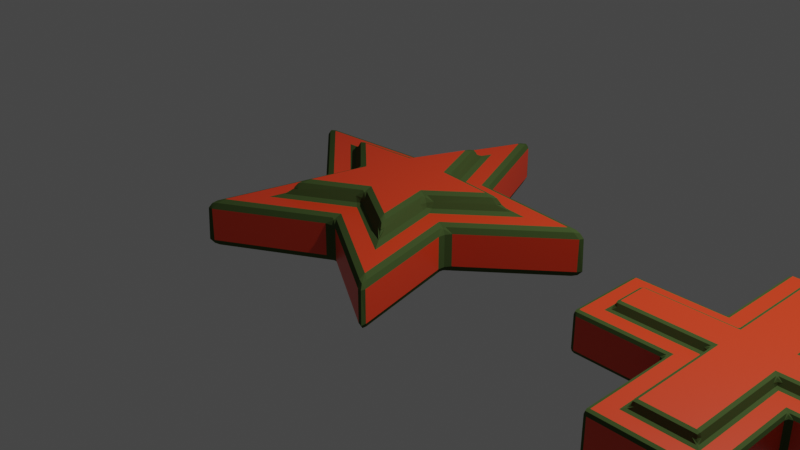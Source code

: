 # Source: shapes.blend  (saved by Blender 2.83.1; exported with 4.5.12 LTS)
import bpy
from mathutils import Matrix  # noqa: F401  (used for matrix-valued properties, if any)

bpy.ops.wm.read_factory_settings(use_empty=True)
scene = bpy.context.scene
scene.name = 'Scene'

# ---- collections
col_collection = bpy.data.collections.new('Collection'); scene.collection.children.link(col_collection)

# ---- materials (node trees are filled in below, after node groups)
mat_red = bpy.data.materials.new('red')
mat_red.alpha_threshold = 0.0
mat_red.use_transparent_shadow = False
mat_red.diffuse_color = (0.8, 0.04449, 0.01297, 1.0)
mat_red.line_color = (0.0, 0.0, 0.0, 1.0)
mat_green = bpy.data.materials.new('green')
mat_green.use_transparent_shadow = False
mat_green.diffuse_color = (0.06166, 0.09655, 0.03017, 1.0)

# ---- material node trees
mat_red.use_nodes = True; mat_red.node_tree.nodes.clear()
_N = mat_red.node_tree.nodes; _L = mat_red.node_tree.links
n0 = _N.new('ShaderNodeOutputMaterial'); n0.name = 'Material Output'; n0.location = (300, 300)
n1 = _N.new('ShaderNodeBsdfPrincipled'); n1.name = 'Principled BSDF'; n1.location = (10, 300)
n1.distribution = 'GGX'
n1.subsurface_method = 'BURLEY'
n1.inputs[0].default_value = (0.8, 0.04961, 0.01124, 1.0)
n1.inputs[2].default_value = 0.4
n1.inputs[3].default_value = 1.45
n1.inputs[27].default_value = (0.0, 0.0, 0.0, 1.0)
n1.inputs[28].default_value = 1.0
_L.new(n1.outputs[0], n0.inputs[0])
n0.is_active_output = True
mat_green.use_nodes = True; mat_green.node_tree.nodes.clear()
_N = mat_green.node_tree.nodes; _L = mat_green.node_tree.links
n0 = _N.new('ShaderNodeOutputMaterial'); n0.name = 'Material Output'; n0.location = (300, 300)
n1 = _N.new('ShaderNodeBsdfDiffuse'); n1.name = 'Diffuse BSDF'; n1.location = (10, 300)
n1.inputs[0].default_value = (0.06166, 0.09655, 0.03017, 1.0)
_L.new(n1.outputs[0], n0.inputs[0])
n0.is_active_output = True

# ---- world
world_world = bpy.data.worlds.new('World'); scene.world = world_world
world_world.use_nodes = True; world_world.node_tree.nodes.clear()
_N = world_world.node_tree.nodes; _L = world_world.node_tree.links
n0 = _N.new('ShaderNodeOutputWorld'); n0.name = 'World Output'; n0.location = (300, 300)
n1 = _N.new('ShaderNodeBackground'); n1.name = 'Background'; n1.location = (10, 300)
n1.inputs[0].default_value = (0.05088, 0.05088, 0.05088, 1.0)
_L.new(n1.outputs[0], n0.inputs[0])
n0.is_active_output = True
world_world.color = (0.05088, 0.05088, 0.05088)
world_world.use_sun_shadow = False
world_world.sun_shadow_jitter_overblur = 0.0

# ---- cameras
cam_camera = bpy.data.cameras.new('Camera')
cam_camera.clip_end = 100.0
cam_camera.ortho_scale = 7.314

# ---- lights
light_light = bpy.data.lights.new('Light', 'POINT')
light_light.transmission_factor = 0.0
light_light.energy = 1000.0
light_light.shadow_soft_size = 0.1
light_light.shadow_maximum_resolution = 0.006
light_light.use_absolute_resolution = True

# ---- meshes
me_shape2 = bpy.data.meshes.new('shape2')
me_shape2.from_pydata([(-0.5262, -1.469, -0.213), (-0.2903, -1.233, 0.213), (-0.5262, 1.473, -0.213), (-0.2903, 1.237, 0.213), (0.5216, -1.469, -0.213), (0.2857, -1.233, 0.213), (0.5216, 1.473, -0.213), (0.2857, 1.237, 0.213), (1.401, -0.427, -0.213), (1.401, 0.4506, -0.213), (1.165, 0.2147, 0.213), (1.165, -0.1911, 0.213), (-0.5262, -0.427, -0.213), (-0.5262, 0.4506, -0.213), (-0.5262, 0.4506, 0.213), (-0.5262, -0.427, 0.213), (0.5216, 0.4506, -0.213), (0.5216, -0.427, -0.213), (0.2857, -0.1911, 0.213), (0.2857, 0.2147, 0.213), (-1.217, 0.2147, 0.213), (-1.217, -0.1911, 0.213), (-1.453, -0.427, -0.213), (-1.453, 0.4506, -0.213), (1.401, 0.4506, 0.213), (0.5216, 0.4506, 0.213), (-0.5262, 1.473, 0.213), (0.5216, 1.473, 0.213), (0.5216, -1.469, 0.213), (-0.5262, -1.469, 0.213), (0.5216, -0.427, 0.213), (1.401, -0.427, 0.213), (-1.453, 0.4506, 0.213), (-1.453, -0.427, 0.213), (-0.2903, -0.1911, 0.213), (-0.2903, 0.2147, 0.213), (-0.2903, 0.2147, 0.3051), (-0.2903, -0.1911, 0.3051), (0.2857, -0.1911, 0.3051), (0.2857, 0.2147, 0.3051), (1.165, 0.2147, 0.3051), (-0.2903, 1.237, 0.3051), (0.2857, 1.237, 0.3051), (0.2857, -1.233, 0.3051), (-0.2903, -1.233, 0.3051), (1.165, -0.1911, 0.3051), (-1.217, 0.2147, 0.3051), (-1.217, -0.1911, 0.3051)], [], [(20, 21, 47, 46), (2, 26, 27, 6), (31, 8, 9, 24), (4, 28, 29, 0), (13, 14, 26, 2), (6, 27, 25, 16), (19, 7, 42, 39), (12, 17, 4, 0), (17, 30, 28, 4), (2, 6, 16, 13), (7, 3, 41, 42), (17, 12, 13, 16), (17, 16, 9, 8), (21, 34, 37, 47), (0, 29, 15, 12), (11, 10, 40, 45), (16, 25, 24, 9), (30, 17, 8, 31), (32, 23, 22, 33), (12, 15, 33, 22), (14, 13, 23, 32), (13, 12, 22, 23), (19, 10, 24, 25), (3, 7, 27, 26), (5, 1, 29, 28), (11, 18, 30, 31), (10, 11, 31, 24), (21, 20, 32, 33), (1, 34, 15, 29), (35, 3, 26, 14), (7, 19, 25, 27), (18, 5, 28, 30), (20, 35, 14, 32), (34, 21, 33, 15), (42, 41, 36, 39), (38, 37, 44, 43), (37, 38, 39, 36), (37, 36, 46, 47), (39, 38, 45, 40), (1, 5, 43, 44), (5, 18, 38, 43), (34, 1, 44, 37), (18, 11, 45, 38), (35, 20, 46, 36), (10, 19, 39, 40), (3, 35, 36, 41)])
_uv = me_shape2.uv_layers.new(name='UVMap')
_uv.uv.foreach_set('vector', [0.875, 0.6069, 0.875, 0.6414, 0.875, 0.6414, 0.875, 0.6069, 0.375, 0.25, 0.625, 0.25, 0.625, 0.5, 0.375, 0.5, 0.625, 0.6615, 0.375, 0.6615, 0.375, 0.5869, 0.625, 0.5869, 0.375, 0.75, 0.625, 0.75, 0.625, 1.0, 0.375, 1.0, 0.375, 0.1631, 0.625, 0.1631, 0.625, 0.25, 0.375, 0.25, 0.375, 0.5, 0.625, 0.5, 0.625, 0.5869, 0.375, 0.5869, 0.6813, 0.6069, 0.6813, 0.52, 0.6813, 0.52, 0.6813, 0.6069, 0.125, 0.6615, 0.375, 0.6615, 0.375, 0.75, 0.125, 0.75, 0.375, 0.6615, 0.625, 0.6615, 0.625, 0.75, 0.375, 0.75, 0.125, 0.5, 0.375, 0.5, 0.375, 0.5869, 0.125, 0.5869, 0.6813, 0.52, 0.8187, 0.52, 0.8187, 0.52, 0.6813, 0.52, 0.375, 0.6615, 0.125, 0.6615, 0.125, 0.5869, 0.375, 0.5869, 0.375, 0.6615, 0.375, 0.5869, 0.375, 0.5869, 0.375, 0.6615, 0.875, 0.6414, 0.875, 0.6414, 0.875, 0.6414, 0.875, 0.6414, 0.375, 0.0, 0.625, 0.0, 0.625, 0.08855, 0.375, 0.08855, 0.625, 0.6414, 0.625, 0.6069, 0.625, 0.6069, 0.625, 0.6414, 0.375, 0.5869, 0.625, 0.5869, 0.625, 0.5869, 0.375, 0.5869, 0.625, 0.6615, 0.375, 0.6615, 0.375, 0.6615, 0.625, 0.6615, 0.625, 0.1631, 0.375, 0.1631, 0.375, 0.08855, 0.625, 0.08855, 0.375, 0.08855, 0.625, 0.08855, 0.625, 0.08855, 0.375, 0.08855, 0.625, 0.1631, 0.375, 0.1631, 0.375, 0.1631, 0.625, 0.1631, 0.125, 0.5869, 0.125, 0.6615, 0.125, 0.6615, 0.125, 0.5869, 0.6813, 0.6069, 0.625, 0.6069, 0.625, 0.5869, 0.625, 0.5869, 0.8187, 0.52, 0.6813, 0.52, 0.625, 0.5, 0.875, 0.5, 0.6813, 0.73, 0.8187, 0.73, 0.875, 0.75, 0.625, 0.75, 0.625, 0.6414, 0.6813, 0.6414, 0.625, 0.6615, 0.625, 0.6615, 0.625, 0.6069, 0.625, 0.6414, 0.625, 0.6615, 0.625, 0.5869, 0.875, 0.6414, 0.875, 0.6069, 0.875, 0.5869, 0.875, 0.6615, 0.8187, 0.73, 0.875, 0.6414, 0.875, 0.6615, 0.875, 0.75, 0.875, 0.6069, 0.8187, 0.52, 0.875, 0.5, 0.875, 0.5869, 0.6813, 0.52, 0.6813, 0.6069, 0.625, 0.5869, 0.625, 0.5, 0.6813, 0.6414, 0.6813, 0.73, 0.625, 0.75, 0.625, 0.6615, 0.875, 0.6069, 0.875, 0.6069, 0.875, 0.5869, 0.875, 0.5869, 0.875, 0.6414, 0.875, 0.6414, 0.875, 0.6615, 0.875, 0.6615, 0.6813, 0.52, 0.8187, 0.52, 0.875, 0.6069, 0.6813, 0.6069, 0.6813, 0.6414, 0.875, 0.6414, 0.8187, 0.73, 0.6813, 0.73, 0.875, 0.6414, 0.6813, 0.6414, 0.6813, 0.6069, 0.875, 0.6069, 0.875, 0.6414, 0.875, 0.6069, 0.875, 0.6069, 0.875, 0.6414, 0.6813, 0.6069, 0.6813, 0.6414, 0.625, 0.6414, 0.625, 0.6069, 0.8187, 0.73, 0.6813, 0.73, 0.6813, 0.73, 0.8187, 0.73, 0.6813, 0.73, 0.6813, 0.6414, 0.6813, 0.6414, 0.6813, 0.73, 0.875, 0.6414, 0.8187, 0.73, 0.8187, 0.73, 0.875, 0.6414, 0.6813, 0.6414, 0.625, 0.6414, 0.625, 0.6414, 0.6813, 0.6414, 0.875, 0.6069, 0.875, 0.6069, 0.875, 0.6069, 0.875, 0.6069, 0.625, 0.6069, 0.6813, 0.6069, 0.6813, 0.6069, 0.625, 0.6069, 0.8187, 0.52, 0.875, 0.6069, 0.875, 0.6069, 0.8187, 0.52])
me_shape2.materials.append(mat_red)
me_shape2.materials.append(mat_green)
me_shape2.use_remesh_preserve_volume = False
me_shape2.use_remesh_preserve_attributes = False
me_shape2.use_mirror_vertex_groups = False
me_shape2.update()
me_shape1 = bpy.data.meshes.new('shape1')
me_shape1.from_pydata([(-0.0309, 2.051, -0.2218), (1.851, 0.684, -0.2218), (1.132, -1.528, -0.2218), (-1.194, -1.528, -0.2218), (-1.913, 0.684, -0.2218), (0.5016, 0.8055, -0.2218), (0.8307, -0.2074, -0.2218), (-0.0309, -0.8334, -0.2218), (-0.8925, -0.2074, -0.2218), (-0.5634, 0.8055, -0.2218), (0.6273, -0.8334, 0.2918), (-0.0309, -0.4401, 0.2918), (0.4567, -0.08587, 0.2918), (1.034, 0.4186, 0.2918), (0.2705, 0.4873, 0.2918), (-0.0309, 1.192, 0.2918), (-0.3322, 0.4873, 0.2918), (-0.6891, -0.8334, 0.2918), (-0.5185, -0.08587, 0.2918), (-1.096, 0.4186, 0.2918), (1.132, -1.528, 0.2918), (-0.0309, -0.8334, 0.2918), (0.8307, -0.2074, 0.2918), (1.851, 0.684, 0.2918), (0.5016, 0.8055, 0.2918), (-0.0309, 2.051, 0.2918), (-0.5634, 0.8055, 0.2918), (-1.194, -1.528, 0.2918), (-0.8925, -0.2074, 0.2918), (-1.913, 0.684, 0.2918), (0.6273, -0.8334, 0.4589), (-0.0309, -0.4401, 0.4589), (0.4567, -0.08587, 0.4589), (1.034, 0.4186, 0.4589), (0.2705, 0.4873, 0.4589), (-0.0309, 1.192, 0.4589), (-0.3322, 0.4873, 0.4589), (-0.6891, -0.8334, 0.4589), (-0.5185, -0.08587, 0.4589), (-1.096, 0.4186, 0.4589)], [], [(9, 0, 5, 1, 6, 2, 7, 3, 8, 4), (11, 10, 30, 31), (8, 3, 27, 28), (1, 5, 24, 23), (3, 7, 21, 27), (9, 4, 29, 26), (0, 9, 26, 25), (7, 2, 20, 21), (4, 8, 28, 29), (5, 0, 25, 24), (2, 6, 22, 20), (6, 1, 23, 22), (10, 11, 21, 20), (12, 10, 20, 22), (14, 13, 23, 24), (16, 15, 25, 26), (15, 14, 24, 25), (17, 18, 28, 27), (19, 16, 26, 29), (18, 19, 29, 28), (13, 12, 22, 23), (11, 17, 27, 21), (36, 39, 38, 37, 31, 30, 32, 33, 34, 35), (19, 18, 38, 39), (14, 15, 35, 34), (10, 12, 32, 30), (12, 13, 33, 32), (18, 17, 37, 38), (13, 14, 34, 33), (17, 11, 31, 37), (16, 19, 39, 36), (15, 16, 36, 35)])
_uv = me_shape1.uv_layers.new(name='UVMap')
_uv.uv.foreach_set('vector', [0.1359, 0.4071, 0.0, 0.0, 0.3641, 0.4071, 0.0, 0.0, 0.4347, 0.19, 0.0, 0.0, 0.25, 0.05584, 0.0, 0.0, 0.06534, 0.19, 0.0, 0.0, 0.1782, 0.1157, 0.1793, 0.08225, 0.1793, 0.08225, 0.1782, 0.1157, 0.06534, 0.19, 0.0, 0.0, 0.0, 0.0, 0.06534, 0.19, 0.0, 0.0, 0.3641, 0.4071, 0.3641, 0.4071, 0.0, 0.0, 0.0, 0.0, 0.25, 0.05584, 0.25, 0.05584, 0.0, 0.0, 0.1359, 0.4071, 0.0, 0.0, 0.0, 0.0, 0.1359, 0.4071, 0.0, 0.0, 0.1359, 0.4071, 0.1359, 0.4071, 0.0, 0.0, 0.25, 0.05584, 0.0, 0.0, 0.0, 0.0, 0.25, 0.05584, 0.0, 0.0, 0.06534, 0.19, 0.06534, 0.19, 0.0, 0.0, 0.3641, 0.4071, 0.0, 0.0, 0.0, 0.0, 0.3641, 0.4071, 0.0, 0.0, 0.4347, 0.19, 0.4347, 0.19, 0.0, 0.0, 0.4347, 0.19, 0.0, 0.0, 0.0, 0.0, 0.4347, 0.19, 0.1793, 0.08225, 0.1782, 0.1157, 0.25, 0.05584, 0.0, 0.0, 0.2377, 0.1589, 0.1793, 0.08225, 0.0, 0.0, 0.4347, 0.19, 0.215, 0.2288, 0.2046, 0.16, 0.0, 0.0, 0.3641, 0.4071, 0.1414, 0.2288, 0.1385, 0.208, 0.0, 0.0, 0.1359, 0.4071, 0.1385, 0.208, 0.215, 0.2288, 0.3641, 0.4071, 0.0, 0.0, 0.09763, 0.08225, 0.1187, 0.1589, 0.06534, 0.19, 0.0, 0.0, 0.07238, 0.16, 0.1414, 0.2288, 0.1359, 0.4071, 0.0, 0.0, 0.1187, 0.1589, 0.07238, 0.16, 0.0, 0.0, 0.06534, 0.19, 0.2046, 0.16, 0.2377, 0.1589, 0.4347, 0.19, 0.0, 0.0, 0.1782, 0.1157, 0.09763, 0.08225, 0.0, 0.0, 0.25, 0.05584, 0.1414, 0.2288, 0.07238, 0.16, 0.1187, 0.1589, 0.09763, 0.08225, 0.1782, 0.1157, 0.1793, 0.08225, 0.2377, 0.1589, 0.2046, 0.16, 0.215, 0.2288, 0.1385, 0.208, 0.07238, 0.16, 0.1187, 0.1589, 0.1187, 0.1589, 0.07238, 0.16, 0.215, 0.2288, 0.1385, 0.208, 0.1385, 0.208, 0.215, 0.2288, 0.1793, 0.08225, 0.2377, 0.1589, 0.2377, 0.1589, 0.1793, 0.08225, 0.2377, 0.1589, 0.2046, 0.16, 0.2046, 0.16, 0.2377, 0.1589, 0.1187, 0.1589, 0.09763, 0.08225, 0.09763, 0.08225, 0.1187, 0.1589, 0.2046, 0.16, 0.215, 0.2288, 0.215, 0.2288, 0.2046, 0.16, 0.09763, 0.08225, 0.1782, 0.1157, 0.1782, 0.1157, 0.09763, 0.08225, 0.1414, 0.2288, 0.07238, 0.16, 0.07238, 0.16, 0.1414, 0.2288, 0.1385, 0.208, 0.1414, 0.2288, 0.1414, 0.2288, 0.1385, 0.208])
me_shape1.materials.append(mat_red)
me_shape1.materials.append(mat_green)
me_shape1.use_remesh_preserve_volume = False
me_shape1.use_remesh_preserve_attributes = False
me_shape1.use_mirror_vertex_groups = False
me_shape1.update()
me_shape3 = bpy.data.meshes.new('shape3')
me_shape3.from_pydata([(0.0, 1.492, -0.2608), (-6.966e-07, 0.8664, 0.1967), (0.2911, 1.463, -0.2608), (0.169, 0.8497, 0.1967), (0.5709, 1.378, -0.2608), (0.3315, 0.8004, 0.1967), (0.8288, 1.24, -0.2608), (0.4813, 0.7203, 0.1967), (1.055, 1.055, -0.2608), (0.6126, 0.6126, 0.1967), (1.24, 0.8288, -0.2608), (0.7203, 0.4813, 0.1967), (1.378, 0.5709, -0.2608), (0.8004, 0.3315, 0.1967), (1.463, 0.2911, -0.2608), (0.8497, 0.169, 0.1967), (1.492, 9.332e-09, -0.2608), (0.8664, -1.885e-07, 0.1967), (1.463, -0.2911, -0.2608), (0.8497, -0.169, 0.1967), (1.378, -0.5709, -0.2608), (0.8004, -0.3315, 0.1967), (1.24, -0.8288, -0.2608), (0.7203, -0.4813, 0.1967), (1.055, -1.055, -0.2608), (0.6126, -0.6126, 0.1967), (0.8288, -1.24, -0.2608), (0.4813, -0.7203, 0.1967), (0.5709, -1.378, -0.2608), (0.3315, -0.8004, 0.1967), (0.2911, -1.463, -0.2608), (0.169, -0.8497, 0.1967), (-4.861e-07, -1.492, -0.2608), (-5.892e-07, -0.8664, 0.1967), (-0.2911, -1.463, -0.2608), (-0.169, -0.8497, 0.1967), (-0.5709, -1.378, -0.2608), (-0.3315, -0.8004, 0.1967), (-0.8288, -1.24, -0.2608), (-0.4813, -0.7203, 0.1967), (-1.055, -1.055, -0.2608), (-0.6126, -0.6126, 0.1967), (-1.24, -0.8288, -0.2608), (-0.7203, -0.4813, 0.1967), (-1.378, -0.5709, -0.2608), (-0.8004, -0.3315, 0.1967), (-1.463, -0.2911, -0.2608), (-0.8497, -0.169, 0.1967), (-1.492, 1.337e-06, -0.2608), (-0.8664, 7.225e-07, 0.1967), (-1.463, 0.2911, -0.2608), (-0.8497, 0.169, 0.1967), (-1.378, 0.5709, -0.2608), (-0.8004, 0.3315, 0.1967), (-1.24, 0.8288, -0.2608), (-0.7203, 0.4813, 0.1967), (-1.055, 1.055, -0.2608), (-0.6126, 0.6126, 0.1967), (-0.8288, 1.24, -0.2608), (-0.4813, 0.7203, 0.1967), (-0.5709, 1.378, -0.2608), (-0.3315, 0.8004, 0.1967), (-0.291, 1.463, -0.2608), (-0.169, 0.8497, 0.1967), (0.2911, 1.463, 0.2281), (0.0, 1.492, 0.2281), (0.5709, 1.378, 0.2281), (0.8288, 1.24, 0.2281), (1.055, 1.055, 0.2281), (1.24, 0.8288, 0.2281), (1.378, 0.5709, 0.2281), (1.463, 0.2911, 0.2281), (1.492, 9.332e-09, 0.2281), (1.463, -0.2911, 0.2281), (1.378, -0.5709, 0.2281), (1.24, -0.8288, 0.2281), (1.055, -1.055, 0.2281), (0.8288, -1.24, 0.2281), (0.5709, -1.378, 0.2281), (0.2911, -1.463, 0.2281), (-4.861e-07, -1.492, 0.2281), (-0.2911, -1.463, 0.2281), (-0.5709, -1.378, 0.2281), (-0.8288, -1.24, 0.2281), (-1.055, -1.055, 0.2281), (-1.24, -0.8288, 0.2281), (-1.378, -0.5709, 0.2281), (-1.463, -0.2911, 0.2281), (-1.492, 1.337e-06, 0.2281), (-1.463, 0.2911, 0.2281), (-1.378, 0.5709, 0.2281), (-1.24, 0.8288, 0.2281), (-1.055, 1.055, 0.2281), (-0.8288, 1.24, 0.2281), (-0.5709, 1.378, 0.2281), (-0.291, 1.463, 0.2281), (0.169, 0.8497, 0.4685), (-6.966e-07, 0.8664, 0.4685), (0.3315, 0.8004, 0.4685), (0.4813, 0.7203, 0.4685), (0.6126, 0.6126, 0.4685), (0.7203, 0.4813, 0.4685), (0.8004, 0.3315, 0.4685), (0.8497, 0.169, 0.4685), (0.8664, -1.885e-07, 0.4685), (0.8497, -0.169, 0.4685), (0.8004, -0.3315, 0.4685), (0.7203, -0.4813, 0.4685), (0.6126, -0.6126, 0.4685), (0.4813, -0.7203, 0.4685), (0.3315, -0.8004, 0.4685), (0.169, -0.8497, 0.4685), (-5.892e-07, -0.8664, 0.4685), (-0.169, -0.8497, 0.4685), (-0.3315, -0.8004, 0.4685), (-0.4813, -0.7203, 0.4685), (-0.6126, -0.6126, 0.4685), (-0.7203, -0.4813, 0.4685), (-0.8004, -0.3315, 0.4685), (-0.8497, -0.169, 0.4685), (-0.8664, 7.225e-07, 0.4685), (-0.8497, 0.169, 0.4685), (-0.8004, 0.3315, 0.4685), (-0.7203, 0.4813, 0.4685), (-0.6126, 0.6126, 0.4685), (-0.4813, 0.7203, 0.4685), (-0.3315, 0.8004, 0.4685), (-0.169, 0.8497, 0.4685)], [], [(0, 65, 64, 2), (2, 64, 66, 4), (4, 66, 67, 6), (6, 67, 68, 8), (8, 68, 69, 10), (10, 69, 70, 12), (12, 70, 71, 14), (14, 71, 72, 16), (16, 72, 73, 18), (18, 73, 74, 20), (20, 74, 75, 22), (22, 75, 76, 24), (24, 76, 77, 26), (26, 77, 78, 28), (28, 78, 79, 30), (30, 79, 80, 32), (32, 80, 81, 34), (34, 81, 82, 36), (36, 82, 83, 38), (38, 83, 84, 40), (40, 84, 85, 42), (42, 85, 86, 44), (44, 86, 87, 46), (46, 87, 88, 48), (48, 88, 89, 50), (50, 89, 90, 52), (52, 90, 91, 54), (54, 91, 92, 56), (56, 92, 93, 58), (58, 93, 94, 60), (9, 7, 99, 100), (60, 94, 95, 62), (62, 95, 65, 0), (0, 2, 4, 6, 8, 10, 12, 14, 16, 18, 20, 22, 24, 26, 28, 30, 32, 34, 36, 38, 40, 42, 44, 46, 48, 50, 52, 54, 56, 58, 60, 62), (1, 3, 64, 65), (3, 5, 66, 64), (5, 7, 67, 66), (7, 9, 68, 67), (9, 11, 69, 68), (11, 13, 70, 69), (13, 15, 71, 70), (15, 17, 72, 71), (17, 19, 73, 72), (19, 21, 74, 73), (21, 23, 75, 74), (23, 25, 76, 75), (25, 27, 77, 76), (27, 29, 78, 77), (29, 31, 79, 78), (31, 33, 80, 79), (33, 35, 81, 80), (35, 37, 82, 81), (37, 39, 83, 82), (39, 41, 84, 83), (41, 43, 85, 84), (43, 45, 86, 85), (45, 47, 87, 86), (47, 49, 88, 87), (49, 51, 89, 88), (51, 53, 90, 89), (53, 55, 91, 90), (55, 57, 92, 91), (57, 59, 93, 92), (59, 61, 94, 93), (61, 63, 95, 94), (63, 1, 65, 95), (96, 97, 127, 126, 125, 124, 123, 122, 121, 120, 119, 118, 117, 116, 115, 114, 113, 112, 111, 110, 109, 108, 107, 106, 105, 104, 103, 102, 101, 100, 99, 98), (63, 61, 126, 127), (37, 35, 113, 114), (11, 9, 100, 101), (1, 63, 127, 97), (39, 37, 114, 115), (13, 11, 101, 102), (41, 39, 115, 116), (15, 13, 102, 103), (43, 41, 116, 117), (17, 15, 103, 104), (45, 43, 117, 118), (19, 17, 104, 105), (47, 45, 118, 119), (21, 19, 105, 106), (49, 47, 119, 120), (23, 21, 106, 107), (51, 49, 120, 121), (25, 23, 107, 108), (53, 51, 121, 122), (27, 25, 108, 109), (55, 53, 122, 123), (29, 27, 109, 110), (3, 1, 97, 96), (57, 55, 123, 124), (31, 29, 110, 111), (5, 3, 96, 98), (59, 57, 124, 125), (33, 31, 111, 112), (7, 5, 98, 99), (61, 59, 125, 126), (35, 33, 112, 113)])
_uv = me_shape3.uv_layers.new(name='UVMap')
_uv.uv.foreach_set('vector', [1.0, 0.5, 1.0, 1.0, 0.9688, 1.0, 0.9688, 0.5, 0.9688, 0.5, 0.9688, 1.0, 0.9375, 1.0, 0.9375, 0.5, 0.9375, 0.5, 0.9375, 1.0, 0.9062, 1.0, 0.9062, 0.5, 0.9062, 0.5, 0.9062, 1.0, 0.875, 1.0, 0.875, 0.5, 0.875, 0.5, 0.875, 1.0, 0.8438, 1.0, 0.8438, 0.5, 0.8438, 0.5, 0.8438, 1.0, 0.8125, 1.0, 0.8125, 0.5, 0.8125, 0.5, 0.8125, 1.0, 0.7812, 1.0, 0.7812, 0.5, 0.7812, 0.5, 0.7812, 1.0, 0.75, 1.0, 0.75, 0.5, 0.75, 0.5, 0.75, 1.0, 0.7188, 1.0, 0.7188, 0.5, 0.7188, 0.5, 0.7188, 1.0, 0.6875, 1.0, 0.6875, 0.5, 0.6875, 0.5, 0.6875, 1.0, 0.6562, 1.0, 0.6562, 0.5, 0.6562, 0.5, 0.6562, 1.0, 0.625, 1.0, 0.625, 0.5, 0.625, 0.5, 0.625, 1.0, 0.5938, 1.0, 0.5938, 0.5, 0.5938, 0.5, 0.5938, 1.0, 0.5625, 1.0, 0.5625, 0.5, 0.5625, 0.5, 0.5625, 1.0, 0.5312, 1.0, 0.5312, 0.5, 0.5312, 0.5, 0.5312, 1.0, 0.5, 1.0, 0.5, 0.5, 0.5, 0.5, 0.5, 1.0, 0.4688, 1.0, 0.4688, 0.5, 0.4688, 0.5, 0.4688, 1.0, 0.4375, 1.0, 0.4375, 0.5, 0.4375, 0.5, 0.4375, 1.0, 0.4062, 1.0, 0.4062, 0.5, 0.4062, 0.5, 0.4062, 1.0, 0.375, 1.0, 0.375, 0.5, 0.375, 0.5, 0.375, 1.0, 0.3438, 1.0, 0.3438, 0.5, 0.3438, 0.5, 0.3438, 1.0, 0.3125, 1.0, 0.3125, 0.5, 0.3125, 0.5, 0.3125, 1.0, 0.2812, 1.0, 0.2812, 0.5, 0.2812, 0.5, 0.2812, 1.0, 0.25, 1.0, 0.25, 0.5, 0.25, 0.5, 0.25, 1.0, 0.2188, 1.0, 0.2188, 0.5, 0.2188, 0.5, 0.2188, 1.0, 0.1875, 1.0, 0.1875, 0.5, 0.1875, 0.5, 0.1875, 1.0, 0.1562, 1.0, 0.1562, 0.5, 0.1562, 0.5, 0.1562, 1.0, 0.125, 1.0, 0.125, 0.5, 0.125, 0.5, 0.125, 1.0, 0.09375, 1.0, 0.09375, 0.5, 0.09375, 0.5, 0.09375, 1.0, 0.0625, 1.0, 0.0625, 0.5, 0.3258, 0.3258, 0.3095, 0.3391, 0.3095, 0.3391, 0.3258, 0.3258, 0.0625, 0.5, 0.0625, 1.0, 0.03125, 1.0, 0.03125, 0.5, 0.03125, 0.5, 0.03125, 1.0, 0.0, 1.0, 0.0, 0.5, 0.75, 0.49, 0.7968, 0.4854, 0.8418, 0.4717, 0.8833, 0.4496, 0.9197, 0.4197, 0.9496, 0.3833, 0.9717, 0.3418, 0.9854, 0.2968, 0.99, 0.25, 0.9854, 0.2032, 0.9717, 0.1582, 0.9496, 0.1167, 0.9197, 0.08029, 0.8833, 0.05045, 0.8418, 0.02827, 0.7968, 0.01461, 0.75, 0.01, 0.7032, 0.01461, 0.6582, 0.02827, 0.6167, 0.05045, 0.5803, 0.08029, 0.5504, 0.1167, 0.5283, 0.1582, 0.5146, 0.2032, 0.51, 0.25, 0.5146, 0.2968, 0.5283, 0.3418, 0.5504, 0.3833, 0.5803, 0.4197, 0.6167, 0.4496, 0.6582, 0.4717, 0.7032, 0.4854, 0.25, 0.3572, 0.2709, 0.3551, 0.2968, 0.4854, 0.25, 0.49, 0.2709, 0.3551, 0.291, 0.349, 0.3418, 0.4717, 0.2968, 0.4854, 0.291, 0.349, 0.3095, 0.3391, 0.3833, 0.4496, 0.3418, 0.4717, 0.3095, 0.3391, 0.3258, 0.3258, 0.4197, 0.4197, 0.3833, 0.4496, 0.3258, 0.3258, 0.3391, 0.3095, 0.4496, 0.3833, 0.4197, 0.4197, 0.3391, 0.3095, 0.349, 0.291, 0.4717, 0.3418, 0.4496, 0.3833, 0.349, 0.291, 0.3551, 0.2709, 0.4854, 0.2968, 0.4717, 0.3418, 0.3551, 0.2709, 0.3572, 0.25, 0.49, 0.25, 0.4854, 0.2968, 0.3572, 0.25, 0.3551, 0.2291, 0.4854, 0.2032, 0.49, 0.25, 0.3551, 0.2291, 0.349, 0.209, 0.4717, 0.1582, 0.4854, 0.2032, 0.349, 0.209, 0.3391, 0.1905, 0.4496, 0.1167, 0.4717, 0.1582, 0.3391, 0.1905, 0.3258, 0.1742, 0.4197, 0.08029, 0.4496, 0.1167, 0.3258, 0.1742, 0.3095, 0.1609, 0.3833, 0.05045, 0.4197, 0.08029, 0.3095, 0.1609, 0.291, 0.151, 0.3418, 0.02827, 0.3833, 0.05045, 0.291, 0.151, 0.2709, 0.1449, 0.2968, 0.01461, 0.3418, 0.02827, 0.2709, 0.1449, 0.25, 0.1428, 0.25, 0.01, 0.2968, 0.01461, 0.25, 0.1428, 0.2291, 0.1449, 0.2032, 0.01461, 0.25, 0.01, 0.2291, 0.1449, 0.209, 0.151, 0.1582, 0.02827, 0.2032, 0.01461, 0.209, 0.151, 0.1905, 0.1609, 0.1167, 0.05045, 0.1582, 0.02827, 0.1905, 0.1609, 0.1742, 0.1742, 0.08029, 0.08029, 0.1167, 0.05045, 0.1742, 0.1742, 0.1609, 0.1905, 0.05045, 0.1167, 0.08029, 0.08029, 0.1609, 0.1905, 0.151, 0.209, 0.02827, 0.1582, 0.05045, 0.1167, 0.151, 0.209, 0.1449, 0.2291, 0.01461, 0.2032, 0.02827, 0.1582, 0.1449, 0.2291, 0.1428, 0.25, 0.01, 0.25, 0.01461, 0.2032, 0.1428, 0.25, 0.1449, 0.2709, 0.01461, 0.2968, 0.01, 0.25, 0.1449, 0.2709, 0.151, 0.291, 0.02827, 0.3418, 0.01461, 0.2968, 0.151, 0.291, 0.1609, 0.3095, 0.05045, 0.3833, 0.02827, 0.3418, 0.1609, 0.3095, 0.1742, 0.3258, 0.08029, 0.4197, 0.05045, 0.3833, 0.1742, 0.3258, 0.1905, 0.3391, 0.1167, 0.4496, 0.08029, 0.4197, 0.1905, 0.3391, 0.209, 0.349, 0.1582, 0.4717, 0.1167, 0.4496, 0.209, 0.349, 0.2291, 0.3551, 0.2032, 0.4854, 0.1582, 0.4717, 0.2291, 0.3551, 0.25, 0.3572, 0.25, 0.49, 0.2032, 0.4854, 0.2709, 0.3551, 0.25, 0.3572, 0.2291, 0.3551, 0.209, 0.349, 0.1905, 0.3391, 0.1742, 0.3258, 0.1609, 0.3095, 0.151, 0.291, 0.1449, 0.2709, 0.1428, 0.25, 0.1449, 0.2291, 0.151, 0.209, 0.1609, 0.1905, 0.1742, 0.1742, 0.1905, 0.1609, 0.209, 0.151, 0.2291, 0.1449, 0.25, 0.1428, 0.2709, 0.1449, 0.291, 0.151, 0.3095, 0.1609, 0.3258, 0.1742, 0.3391, 0.1905, 0.349, 0.209, 0.3551, 0.2291, 0.3572, 0.25, 0.3551, 0.2709, 0.349, 0.291, 0.3391, 0.3095, 0.3258, 0.3258, 0.3095, 0.3391, 0.291, 0.349, 0.2291, 0.3551, 0.209, 0.349, 0.209, 0.349, 0.2291, 0.3551, 0.209, 0.151, 0.2291, 0.1449, 0.2291, 0.1449, 0.209, 0.151, 0.3391, 0.3095, 0.3258, 0.3258, 0.3258, 0.3258, 0.3391, 0.3095, 0.25, 0.3572, 0.2291, 0.3551, 0.2291, 0.3551, 0.25, 0.3572, 0.1905, 0.1609, 0.209, 0.151, 0.209, 0.151, 0.1905, 0.1609, 0.349, 0.291, 0.3391, 0.3095, 0.3391, 0.3095, 0.349, 0.291, 0.1742, 0.1742, 0.1905, 0.1609, 0.1905, 0.1609, 0.1742, 0.1742, 0.3551, 0.2709, 0.349, 0.291, 0.349, 0.291, 0.3551, 0.2709, 0.1609, 0.1905, 0.1742, 0.1742, 0.1742, 0.1742, 0.1609, 0.1905, 0.3572, 0.25, 0.3551, 0.2709, 0.3551, 0.2709, 0.3572, 0.25, 0.151, 0.209, 0.1609, 0.1905, 0.1609, 0.1905, 0.151, 0.209, 0.3551, 0.2291, 0.3572, 0.25, 0.3572, 0.25, 0.3551, 0.2291, 0.1449, 0.2291, 0.151, 0.209, 0.151, 0.209, 0.1449, 0.2291, 0.349, 0.209, 0.3551, 0.2291, 0.3551, 0.2291, 0.349, 0.209, 0.1428, 0.25, 0.1449, 0.2291, 0.1449, 0.2291, 0.1428, 0.25, 0.3391, 0.1905, 0.349, 0.209, 0.349, 0.209, 0.3391, 0.1905, 0.1449, 0.2709, 0.1428, 0.25, 0.1428, 0.25, 0.1449, 0.2709, 0.3258, 0.1742, 0.3391, 0.1905, 0.3391, 0.1905, 0.3258, 0.1742, 0.151, 0.291, 0.1449, 0.2709, 0.1449, 0.2709, 0.151, 0.291, 0.3095, 0.1609, 0.3258, 0.1742, 0.3258, 0.1742, 0.3095, 0.1609, 0.1609, 0.3095, 0.151, 0.291, 0.151, 0.291, 0.1609, 0.3095, 0.291, 0.151, 0.3095, 0.1609, 0.3095, 0.1609, 0.291, 0.151, 0.2709, 0.3551, 0.25, 0.3572, 0.25, 0.3572, 0.2709, 0.3551, 0.1742, 0.3258, 0.1609, 0.3095, 0.1609, 0.3095, 0.1742, 0.3258, 0.2709, 0.1449, 0.291, 0.151, 0.291, 0.151, 0.2709, 0.1449, 0.291, 0.349, 0.2709, 0.3551, 0.2709, 0.3551, 0.291, 0.349, 0.1905, 0.3391, 0.1742, 0.3258, 0.1742, 0.3258, 0.1905, 0.3391, 0.25, 0.1428, 0.2709, 0.1449, 0.2709, 0.1449, 0.25, 0.1428, 0.3095, 0.3391, 0.291, 0.349, 0.291, 0.349, 0.3095, 0.3391, 0.209, 0.349, 0.1905, 0.3391, 0.1905, 0.3391, 0.209, 0.349, 0.2291, 0.1449, 0.25, 0.1428, 0.25, 0.1428, 0.2291, 0.1449])
me_shape3.materials.append(mat_red)
me_shape3.materials.append(mat_green)
me_shape3.use_remesh_preserve_volume = False
me_shape3.use_remesh_preserve_attributes = False
me_shape3.use_mirror_vertex_groups = False
me_shape3.update()

# ---- objects
ob_shape2 = bpy.data.objects.new('shape2', me_shape2)
ob_light = bpy.data.objects.new('Light', light_light)
ob_camera = bpy.data.objects.new('Camera', cam_camera)
ob_shape1 = bpy.data.objects.new('shape1', me_shape1)
ob_shape3 = bpy.data.objects.new('shape3', me_shape3)

# ---- transforms, parenting, visibility, modifiers, constraints
ob_shape2.location = (4.0, 0.0, 0.0)
ob_shape2.lock_rotations_4d = False
ob_shape2.empty_display_type = 'ARROWS'
ob_shape2.lineart.crease_threshold = 0.0
_m = ob_shape2.modifiers.new('Bevel', 'BEVEL')
_m.width = 0.096
_m.width_pct = 0.096
_m.segments = 2
_m.material = 1
ob_light.location = (4.076, 1.005, 5.904)
ob_light.rotation_euler = (0.6503, 0.05522, 1.866)
ob_light.lock_rotations_4d = False
ob_light.empty_display_type = 'ARROWS'
ob_light.color = (0.0, 0.0, 0.0, 0.0)
ob_light.lineart.crease_threshold = 0.0
ob_camera.location = (7.359, -6.926, 4.958)
ob_camera.rotation_euler = (1.109, 0.0, 0.8149)
ob_camera.lock_rotations_4d = False
ob_camera.empty_display_type = 'ARROWS'
ob_camera.color = (0.0, 0.0, 0.0, 0.0)
ob_camera.display_type = 'WIRE'
ob_camera.lineart.crease_threshold = 0.0
ob_shape1.location = (0.0, 0.0, 0.0)
ob_shape1.lock_rotations_4d = False
ob_shape1.empty_display_type = 'ARROWS'
ob_shape1.lineart.crease_threshold = 0.0
_m = ob_shape1.modifiers.new('Bevel', 'BEVEL')
_m.width = 0.096
_m.width_pct = 0.096
_m.segments = 2
_m.material = 1
ob_shape3.location = (8.0, 0.0, 0.0)
ob_shape3.lock_rotations_4d = False
ob_shape3.empty_display_type = 'ARROWS'
ob_shape3.lineart.crease_threshold = 0.0
_m = ob_shape3.modifiers.new('Bevel', 'BEVEL')
_m.width = 0.066
_m.width_pct = 0.066
_m.segments = 2
_m.angle_limit = 0.5226
_m.material = 1

# ---- collection membership
col_collection.objects.link(ob_shape2)
col_collection.objects.link(ob_light)
col_collection.objects.link(ob_camera)
col_collection.objects.link(ob_shape1)
col_collection.objects.link(ob_shape3)

# ---- scene / render settings (as saved in the file)
scene.camera = ob_camera
scene.frame_start = 1; scene.frame_end = 250; scene.frame_set(1)
scene.render.engine = 'BLENDER_EEVEE_NEXT'
scene.cycles.use_denoising = False
scene.cycles.samples = 128
scene.cycles.sampling_pattern = 'TABULATED_SOBOL'
scene.cycles.use_adaptive_sampling = False
scene.cycles.use_light_tree = False
scene.view_settings.view_transform = 'Filmic'
bpy.context.view_layer.update()
